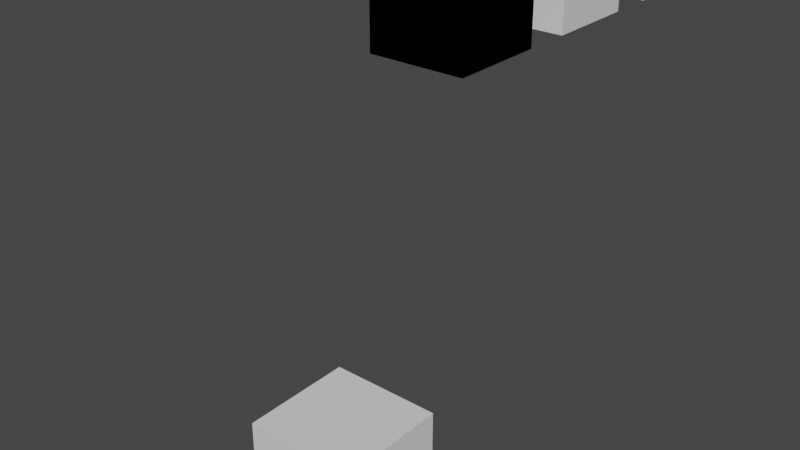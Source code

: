 # Source: export_control_methods.test.blend  (saved by Blender 2.80.75; exported with 4.5.12 LTS)
import bpy
from mathutils import Matrix  # noqa: F401  (used for matrix-valued properties, if any)

bpy.ops.wm.read_factory_settings(use_empty=True)
scene = bpy.context.scene
scene.name = 'Scene'

# ---- collections
col_expcollectionnotmarkedexportable = bpy.data.collections.new('ExpCollectionNotMarkedExportable'); scene.collection.children.link(col_expcollectionnotmarkedexportable)
col_expcollectiondisabledinviewport = bpy.data.collections.new('ExpCollectionDisabledInViewport'); scene.collection.children.link(col_expcollectiondisabledinviewport)
col_expcollectiondisabledinviewport.hide_viewport = True
col_isdisabledinviewport = bpy.data.collections.new('IsDisabledInViewport'); scene.collection.children.link(col_isdisabledinviewport)
col_isdisabledinviewport.hide_viewport = True
col_expcollectionparentdisabledinviewport = bpy.data.collections.new('ExpCollectionParentDisabledInViewport'); col_isdisabledinviewport.children.link(col_expcollectionparentdisabledinviewport)
col_expcollectionhiddeninviewport = bpy.data.collections.new('ExpCollectionHiddenInViewport'); scene.collection.children.link(col_expcollectionhiddeninviewport)
col_ishiddeninviewport = bpy.data.collections.new('IsHiddenInViewport'); scene.collection.children.link(col_ishiddeninviewport)
col_filler1 = bpy.data.collections.new('Filler1'); col_ishiddeninviewport.children.link(col_filler1)
col_filler2 = bpy.data.collections.new('Filler2'); col_filler1.children.link(col_filler2)
col_filler3 = bpy.data.collections.new('Filler3'); col_ishiddeninviewport.children.link(col_filler3)
col_expcollectionparenthiddeninviewport = bpy.data.collections.new('ExpCollectionParentHiddenInViewport'); col_filler3.children.link(col_expcollectionparenthiddeninviewport)

# ---- materials (node trees are filled in below, after node groups)
mat_material = bpy.data.materials.new('Material')
mat_material.alpha_threshold = 0.0
mat_material.use_transparent_shadow = False
mat_material.line_color = (0.0, 0.0, 0.0, 1.0)

# ---- material node trees
mat_material.use_nodes = True; mat_material.node_tree.nodes.clear()
_N = mat_material.node_tree.nodes; _L = mat_material.node_tree.links
n0 = _N.new('ShaderNodeOutputMaterial'); n0.name = 'Material Output'; n0.location = (300, 300)
n1 = _N.new('ShaderNodeBsdfPrincipled'); n1.name = 'Principled BSDF'; n1.location = (10, 300)
n1.distribution = 'GGX'
n1.subsurface_method = 'BURLEY'
n1.inputs[2].default_value = 0.4
n1.inputs[3].default_value = 1.45
n1.inputs[27].default_value = (0.0, 0.0, 0.0, 1.0)
n1.inputs[28].default_value = 1.0
_L.new(n1.outputs[0], n0.inputs[0])
n0.is_active_output = True

# ---- world
world_world = bpy.data.worlds.new('World'); scene.world = world_world
world_world.use_nodes = True; world_world.node_tree.nodes.clear()
_N = world_world.node_tree.nodes; _L = world_world.node_tree.links
n0 = _N.new('ShaderNodeOutputWorld'); n0.name = 'World Output'; n0.location = (300, 300)
n1 = _N.new('ShaderNodeBackground'); n1.name = 'Background'; n1.location = (10, 300)
n1.inputs[0].default_value = (0.05088, 0.05088, 0.05088, 1.0)
_L.new(n1.outputs[0], n0.inputs[0])
n0.is_active_output = True
world_world.color = (0.05088, 0.05088, 0.05088)
world_world.use_sun_shadow = False
world_world.sun_shadow_jitter_overblur = 0.0

# ---- meshes
me_cube_001 = bpy.data.meshes.new('Cube.001')
me_cube_001.from_pydata([(-1.0, -1.0, -1.0), (-1.0, -1.0, 1.0), (-1.0, 1.0, -1.0), (-1.0, 1.0, 1.0), (1.0, -1.0, -1.0), (1.0, -1.0, 1.0), (1.0, 1.0, -1.0), (1.0, 1.0, 1.0)], [], [(0, 1, 3, 2), (2, 3, 7, 6), (6, 7, 5, 4), (4, 5, 1, 0), (2, 6, 4, 0), (7, 3, 1, 5)])
_uv = me_cube_001.uv_layers.new(name='UVMap')
_uv.uv.foreach_set('vector', [0.375, 0.0, 0.625, 0.0, 0.625, 0.25, 0.375, 0.25, 0.375, 0.25, 0.625, 0.25, 0.625, 0.5, 0.375, 0.5, 0.375, 0.5, 0.625, 0.5, 0.625, 0.75, 0.375, 0.75, 0.375, 0.75, 0.625, 0.75, 0.625, 1.0, 0.375, 1.0, 0.125, 0.5, 0.375, 0.5, 0.375, 0.75, 0.125, 0.75, 0.625, 0.5, 0.875, 0.5, 0.875, 0.75, 0.625, 0.75])
me_cube_001.materials.append(mat_material)
me_cube_001.use_remesh_preserve_volume = False
me_cube_001.use_remesh_preserve_attributes = False
me_cube_001.use_mirror_vertex_groups = False
me_cube_001.update()
me_cube_003 = bpy.data.meshes.new('Cube.003')
me_cube_003.from_pydata([(-1.0, -1.0, -1.0), (-1.0, -1.0, 1.0), (-1.0, 1.0, -1.0), (-1.0, 1.0, 1.0), (1.0, -1.0, -1.0), (1.0, -1.0, 1.0), (1.0, 1.0, -1.0), (1.0, 1.0, 1.0)], [], [(0, 1, 3, 2), (2, 3, 7, 6), (6, 7, 5, 4), (4, 5, 1, 0), (2, 6, 4, 0), (7, 3, 1, 5)])
_uv = me_cube_003.uv_layers.new(name='UVMap')
_uv.uv.foreach_set('vector', [0.375, 0.0, 0.625, 0.0, 0.625, 0.25, 0.375, 0.25, 0.375, 0.25, 0.625, 0.25, 0.625, 0.5, 0.375, 0.5, 0.375, 0.5, 0.625, 0.5, 0.625, 0.75, 0.375, 0.75, 0.375, 0.75, 0.625, 0.75, 0.625, 1.0, 0.375, 1.0, 0.125, 0.5, 0.375, 0.5, 0.375, 0.75, 0.125, 0.75, 0.625, 0.5, 0.875, 0.5, 0.875, 0.75, 0.625, 0.75])
me_cube_003.materials.append(mat_material)
me_cube_003.use_remesh_preserve_volume = False
me_cube_003.use_remesh_preserve_attributes = False
me_cube_003.use_mirror_vertex_groups = False
me_cube_003.update()
me_cube_005 = bpy.data.meshes.new('Cube.005')
me_cube_005.from_pydata([(-1.0, -1.0, -1.0), (-1.0, -1.0, 1.0), (-1.0, 1.0, -1.0), (-1.0, 1.0, 1.0), (1.0, -1.0, -1.0), (1.0, -1.0, 1.0), (1.0, 1.0, -1.0), (1.0, 1.0, 1.0)], [], [(0, 1, 3, 2), (2, 3, 7, 6), (6, 7, 5, 4), (4, 5, 1, 0), (2, 6, 4, 0), (7, 3, 1, 5)])
_uv = me_cube_005.uv_layers.new(name='UVMap')
_uv.uv.foreach_set('vector', [0.375, 0.0, 0.625, 0.0, 0.625, 0.25, 0.375, 0.25, 0.375, 0.25, 0.625, 0.25, 0.625, 0.5, 0.375, 0.5, 0.375, 0.5, 0.625, 0.5, 0.625, 0.75, 0.375, 0.75, 0.375, 0.75, 0.625, 0.75, 0.625, 1.0, 0.375, 1.0, 0.125, 0.5, 0.375, 0.5, 0.375, 0.75, 0.125, 0.75, 0.625, 0.5, 0.875, 0.5, 0.875, 0.75, 0.625, 0.75])
me_cube_005.materials.append(mat_material)
me_cube_005.use_remesh_preserve_volume = False
me_cube_005.use_remesh_preserve_attributes = False
me_cube_005.use_mirror_vertex_groups = False
me_cube_005.update()
me_cube_006 = bpy.data.meshes.new('Cube.006')
me_cube_006.from_pydata([(-1.0, -1.0, -1.0), (-1.0, -1.0, 1.0), (-1.0, 1.0, -1.0), (-1.0, 1.0, 1.0), (1.0, -1.0, -1.0), (1.0, -1.0, 1.0), (1.0, 1.0, -1.0), (1.0, 1.0, 1.0)], [], [(0, 1, 3, 2), (2, 3, 7, 6), (6, 7, 5, 4), (4, 5, 1, 0), (2, 6, 4, 0), (7, 3, 1, 5)])
_uv = me_cube_006.uv_layers.new(name='UVMap')
_uv.uv.foreach_set('vector', [0.375, 0.0, 0.625, 0.0, 0.625, 0.25, 0.375, 0.25, 0.375, 0.25, 0.625, 0.25, 0.625, 0.5, 0.375, 0.5, 0.375, 0.5, 0.625, 0.5, 0.625, 0.75, 0.375, 0.75, 0.375, 0.75, 0.625, 0.75, 0.625, 1.0, 0.375, 1.0, 0.125, 0.5, 0.375, 0.5, 0.375, 0.75, 0.125, 0.75, 0.625, 0.5, 0.875, 0.5, 0.875, 0.75, 0.625, 0.75])
me_cube_006.materials.append(mat_material)
me_cube_006.use_remesh_preserve_volume = False
me_cube_006.use_remesh_preserve_attributes = False
me_cube_006.use_mirror_vertex_groups = False
me_cube_006.update()
me_cube_007 = bpy.data.meshes.new('Cube.007')
me_cube_007.from_pydata([(-1.0, -1.0, -1.0), (-1.0, -1.0, 1.0), (-1.0, 1.0, -1.0), (-1.0, 1.0, 1.0), (1.0, -1.0, -1.0), (1.0, -1.0, 1.0), (1.0, 1.0, -1.0), (1.0, 1.0, 1.0)], [], [(0, 1, 3, 2), (2, 3, 7, 6), (6, 7, 5, 4), (4, 5, 1, 0), (2, 6, 4, 0), (7, 3, 1, 5)])
_uv = me_cube_007.uv_layers.new(name='UVMap')
_uv.uv.foreach_set('vector', [0.375, 0.0, 0.625, 0.0, 0.625, 0.25, 0.375, 0.25, 0.375, 0.25, 0.625, 0.25, 0.625, 0.5, 0.375, 0.5, 0.375, 0.5, 0.625, 0.5, 0.625, 0.75, 0.375, 0.75, 0.375, 0.75, 0.625, 0.75, 0.625, 1.0, 0.375, 1.0, 0.125, 0.5, 0.375, 0.5, 0.375, 0.75, 0.125, 0.75, 0.625, 0.5, 0.875, 0.5, 0.875, 0.75, 0.625, 0.75])
me_cube_007.materials.append(mat_material)
me_cube_007.use_remesh_preserve_volume = False
me_cube_007.use_remesh_preserve_attributes = False
me_cube_007.use_mirror_vertex_groups = False
me_cube_007.update()
me_cube_008 = bpy.data.meshes.new('Cube.008')
me_cube_008.from_pydata([(-1.0, -1.0, -1.0), (-1.0, -1.0, 1.0), (-1.0, 1.0, -1.0), (-1.0, 1.0, 1.0), (1.0, -1.0, -1.0), (1.0, -1.0, 1.0), (1.0, 1.0, -1.0), (1.0, 1.0, 1.0)], [], [(0, 1, 3, 2), (2, 3, 7, 6), (6, 7, 5, 4), (4, 5, 1, 0), (2, 6, 4, 0), (7, 3, 1, 5)])
_uv = me_cube_008.uv_layers.new(name='UVMap')
_uv.uv.foreach_set('vector', [0.375, 0.0, 0.625, 0.0, 0.625, 0.25, 0.375, 0.25, 0.375, 0.25, 0.625, 0.25, 0.625, 0.5, 0.375, 0.5, 0.375, 0.5, 0.625, 0.5, 0.625, 0.75, 0.375, 0.75, 0.375, 0.75, 0.625, 0.75, 0.625, 1.0, 0.375, 1.0, 0.125, 0.5, 0.375, 0.5, 0.375, 0.75, 0.125, 0.75, 0.625, 0.5, 0.875, 0.5, 0.875, 0.75, 0.625, 0.75])
me_cube_008.materials.append(mat_material)
me_cube_008.use_remesh_preserve_volume = False
me_cube_008.use_remesh_preserve_attributes = False
me_cube_008.use_mirror_vertex_groups = False
me_cube_008.update()

# ---- objects
ob_cubenotmarkedexportable = bpy.data.objects.new('CubeNotMarkedExportable', me_cube_001)
ob_cube_001 = bpy.data.objects.new('Cube.001', me_cube_003)
ob_cube_002 = bpy.data.objects.new('Cube.002', me_cube_005)
ob_cube_003 = bpy.data.objects.new('Cube.003', me_cube_006)
ob_cube_004 = bpy.data.objects.new('Cube.004', me_cube_007)
ob_cube_000 = bpy.data.objects.new('Cube.000', me_cube_008)

# ---- transforms, parenting, visibility, modifiers, constraints
ob_cubenotmarkedexportable.location = (1.509, -4.589, -6.494)
ob_cubenotmarkedexportable.lineart.crease_threshold = 0.0
ob_cube_001.location = (0.0, 0.0, 0.0)
ob_cube_001.lineart.crease_threshold = 0.0
ob_cube_002.location = (0.0, 3.0, 0.0)
ob_cube_002.lineart.crease_threshold = 0.0
ob_cube_003.location = (0.0, 6.0, 0.0)
ob_cube_003.lineart.crease_threshold = 0.0
ob_cube_004.location = (0.0, 0.0, 0.0)
ob_cube_004.lineart.crease_threshold = 0.0
ob_cube_000.location = (0.0, 0.0, 0.0)
ob_cube_000.lineart.crease_threshold = 0.0

# ---- collection membership
scene.collection.objects.link(ob_cubenotmarkedexportable)
col_expcollectionnotmarkedexportable.objects.link(ob_cube_001)
col_expcollectiondisabledinviewport.objects.link(ob_cube_002)
col_expcollectionparentdisabledinviewport.objects.link(ob_cube_003)
col_expcollectionhiddeninviewport.objects.link(ob_cube_004)
col_expcollectionparenthiddeninviewport.objects.link(ob_cube_000)

# ---- scene / render settings (as saved in the file)
scene.frame_start = 1; scene.frame_end = 250; scene.frame_set(1)
scene.render.engine = 'BLENDER_EEVEE_NEXT'
scene.cycles.use_denoising = False
scene.cycles.samples = 128
scene.cycles.sampling_pattern = 'TABULATED_SOBOL'
scene.cycles.use_adaptive_sampling = False
scene.cycles.use_light_tree = False
scene.view_settings.view_transform = 'Filmic'
bpy.context.view_layer.update()

# ---- added for rendering (the .blend has no active camera and no usable light): camera, sun
cam_auto = bpy.data.cameras.new('AutoCamera')
cam_auto.lens = 50.0
cam_auto.sensor_width = 36.0
cam_auto.clip_end = 1000.0
ob_auto_camera = bpy.data.objects.new('AutoCamera', cam_auto)
scene.collection.objects.link(ob_auto_camera)
ob_auto_camera.location = (11.2174, -14.8498, 5.12304)
ob_auto_camera.rotation_euler = (1.09748, -7.21219e-08, 0.694738)
scene.camera = ob_auto_camera
light_auto_sun = bpy.data.lights.new('AutoSun', 'SUN')
light_auto_sun.energy = 3.0
light_auto_sun.angle = 0.0523599
ob_auto_sun = bpy.data.objects.new('AutoSun', light_auto_sun)
scene.collection.objects.link(ob_auto_sun)
ob_auto_sun.rotation_euler = (0.872665, 0.174533, 0.523599)
bpy.context.view_layer.update()
